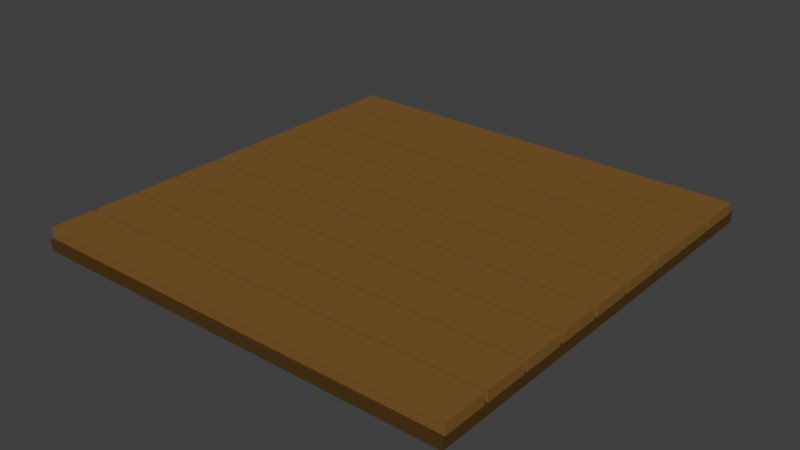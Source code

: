 # Source: Wood_Floor.blend  (saved by Blender 2.79.0; exported with 4.5.12 LTS)
import bpy
from mathutils import Matrix  # noqa: F401  (used for matrix-valued properties, if any)

bpy.ops.wm.read_factory_settings(use_empty=True)
scene = bpy.context.scene
scene.name = 'Scene'

# ---- collections
col_collection_1 = bpy.data.collections.new('Collection 1'); scene.collection.children.link(col_collection_1)

# ---- materials (node trees are filled in below, after node groups)
mat_base = bpy.data.materials.new('Base')
mat_base.alpha_threshold = 0.0
mat_base.use_transparent_shadow = False
mat_base.diffuse_color = (0.07324, 0.03678, 0.009701, 1.0)
mat_base.roughness = 0.5
mat_base.line_color = (0.0, 0.0, 0.0, 1.0)
mat_planks = bpy.data.materials.new('Planks')
mat_planks.alpha_threshold = 0.0
mat_planks.use_transparent_shadow = False
mat_planks.diffuse_color = (0.2019, 0.1019, 0.02214, 1.0)
mat_planks.roughness = 0.5

# ---- material node trees

# ---- world
world_world = bpy.data.worlds.new('World'); scene.world = world_world
world_world.color = (0.05088, 0.05088, 0.05088)
world_world.use_sun_shadow = False
world_world.sun_shadow_jitter_overblur = 0.0
world_world.cycles.sampling_method = 'MANUAL'

# ---- meshes
me_cube_000 = bpy.data.meshes.new('Cube.000')
me_cube_000.from_pydata([(-2.0, -2.0, -0.15), (-2.0, -2.0, -0.05), (-2.0, 2.0, -0.15), (-2.0, 2.0, -0.05), (2.0, -2.0, -0.15), (2.0, -2.0, -0.05), (2.0, 2.0, -0.15), (2.0, 2.0, -0.05)], [], [(0, 1, 3, 2), (2, 3, 7, 6), (6, 7, 5, 4), (4, 5, 1, 0), (2, 6, 4, 0), (7, 3, 1, 5)])
_uv = me_cube_000.uv_layers.new(name='UVMap')
_uv.uv.foreach_set('vector', [0.749, 0.126, 0.626, 0.126, 0.626, 0.624, 0.749, 0.624, 0.999, 0.749, 0.999, 0.626, 0.501, 0.626, 0.501, 0.749, 0.624, 0.126, 0.501, 0.126, 0.501, 0.624, 0.624, 0.624, 0.999, 0.124, 0.999, 0.001001, 0.501, 0.001001, 0.501, 0.124, 0.499, 0.001001, 0.001001, 0.001001, 0.001001, 0.499, 0.499, 0.499, 0.499, 0.501, 0.001001, 0.501, 0.001001, 0.999, 0.499, 0.999])
me_cube_000.materials.append(mat_base)
me_cube_000.use_remesh_preserve_volume = False
me_cube_000.use_remesh_preserve_attributes = False
me_cube_000.use_mirror_vertex_groups = False
me_cube_000.update()
me_cube_003 = bpy.data.meshes.new('Cube.003')
me_cube_003.from_pydata([(-2.0, 1.546, -0.05), (-2.0, 1.546, 0.05), (-2.0, 1.946, -0.05), (-2.0, 1.946, 0.05), (2.0, 1.546, -0.05), (2.0, 1.546, 0.05), (2.0, 1.946, -0.05), (2.0, 1.946, 0.05), (-2.0, 1.106, -0.05), (-2.0, 1.106, 0.05), (-2.0, 1.506, -0.05), (-2.0, 1.506, 0.05), (2.0, 1.106, -0.05), (2.0, 1.106, 0.05), (2.0, 1.506, -0.05), (2.0, 1.506, 0.05), (-2.0, 0.666, -0.05), (-2.0, 0.666, 0.05), (-2.0, 1.066, -0.05), (-2.0, 1.066, 0.05), (2.0, 0.666, -0.05), (2.0, 0.666, 0.05), (2.0, 1.066, -0.05), (2.0, 1.066, 0.05), (-2.0, 0.226, -0.05), (-2.0, 0.226, 0.05), (-2.0, 0.626, -0.05), (-2.0, 0.626, 0.05), (2.0, 0.226, -0.05), (2.0, 0.226, 0.05), (2.0, 0.626, -0.05), (2.0, 0.626, 0.05), (-2.0, -0.214, -0.05), (-2.0, -0.214, 0.05), (-2.0, 0.186, -0.05), (-2.0, 0.186, 0.05), (2.0, -0.214, -0.05), (2.0, -0.214, 0.05), (2.0, 0.186, -0.05), (2.0, 0.186, 0.05), (-2.0, -0.654, -0.05), (-2.0, -0.654, 0.05), (-2.0, -0.254, -0.05), (-2.0, -0.254, 0.05), (2.0, -0.654, -0.05), (2.0, -0.654, 0.05), (2.0, -0.254, -0.05), (2.0, -0.254, 0.05), (-2.0, -1.094, -0.05), (-2.0, -1.094, 0.05), (-2.0, -0.694, -0.05), (-2.0, -0.694, 0.05), (2.0, -1.094, -0.05), (2.0, -1.094, 0.05), (2.0, -0.694, -0.05), (2.0, -0.694, 0.05), (-2.0, -1.534, -0.05), (-2.0, -1.534, 0.05), (-2.0, -1.134, -0.05), (-2.0, -1.134, 0.05), (2.0, -1.534, -0.05), (2.0, -1.534, 0.05), (2.0, -1.134, -0.05), (2.0, -1.134, 0.05), (-2.0, -1.974, -0.05), (-2.0, -1.974, 0.05), (-2.0, -1.574, -0.05), (-2.0, -1.574, 0.05), (2.0, -1.974, -0.05), (2.0, -1.974, 0.05), (2.0, -1.574, -0.05), (2.0, -1.574, 0.05)], [], [(0, 1, 3, 2), (2, 3, 7, 6), (6, 7, 5, 4), (4, 5, 1, 0), (2, 6, 4, 0), (7, 3, 1, 5), (8, 9, 11, 10), (10, 11, 15, 14), (14, 15, 13, 12), (12, 13, 9, 8), (10, 14, 12, 8), (15, 11, 9, 13), (16, 17, 19, 18), (18, 19, 23, 22), (22, 23, 21, 20), (20, 21, 17, 16), (18, 22, 20, 16), (23, 19, 17, 21), (24, 25, 27, 26), (26, 27, 31, 30), (30, 31, 29, 28), (28, 29, 25, 24), (26, 30, 28, 24), (31, 27, 25, 29), (32, 33, 35, 34), (34, 35, 39, 38), (38, 39, 37, 36), (36, 37, 33, 32), (34, 38, 36, 32), (39, 35, 33, 37), (40, 41, 43, 42), (42, 43, 47, 46), (46, 47, 45, 44), (44, 45, 41, 40), (42, 46, 44, 40), (47, 43, 41, 45), (48, 49, 51, 50), (50, 51, 55, 54), (54, 55, 53, 52), (52, 53, 49, 48), (50, 54, 52, 48), (55, 51, 49, 53), (56, 57, 59, 58), (58, 59, 63, 62), (62, 63, 61, 60), (60, 61, 57, 56), (58, 62, 60, 56), (63, 59, 57, 61), (64, 65, 67, 66), (66, 67, 71, 70), (70, 71, 69, 68), (68, 69, 65, 64), (66, 70, 68, 64), (71, 67, 65, 69)])
_uv = me_cube_003.uv_layers.new(name='UVMap')
_uv.uv.foreach_set('vector', [0.6913, 0.9241, 0.6164, 0.9241, 0.6164, 0.999, 0.6913, 0.999, 0.07592, 0.07792, 0.001001, 0.07792, 0.001001, 0.3836, 0.07592, 0.3836, 0.999, 0.6164, 0.9241, 0.6164, 0.9241, 0.6913, 0.999, 0.6913, 0.3067, 0.4605, 0.3067, 0.3856, 0.001001, 0.3856, 0.001001, 0.4605, 0.1528, 0.3836, 0.1528, 0.07792, 0.07792, 0.07792, 0.07792, 0.3836, 0.1548, 0.3836, 0.4605, 0.3836, 0.4605, 0.3087, 0.1548, 0.3087, 0.999, 0.5395, 0.9241, 0.5395, 0.9241, 0.6144, 0.999, 0.6144, 0.4605, 0.001001, 0.3856, 0.001001, 0.3856, 0.3067, 0.4605, 0.3067, 0.999, 0.3856, 0.9241, 0.3856, 0.9241, 0.4605, 0.999, 0.4605, 0.3067, 0.6144, 0.3067, 0.5395, 0.001001, 0.5395, 0.001001, 0.6144, 0.6144, 0.3067, 0.6144, 0.001001, 0.5395, 0.001001, 0.5395, 0.3067, 0.3087, 0.4605, 0.6144, 0.4605, 0.6144, 0.3856, 0.3087, 0.3856, 0.999, 0.2318, 0.9241, 0.2318, 0.9241, 0.3067, 0.999, 0.3067, 0.6913, 0.001001, 0.6164, 0.001001, 0.6164, 0.3067, 0.6913, 0.3067, 0.999, 0.1548, 0.9241, 0.1548, 0.9241, 0.2298, 0.999, 0.2298, 0.6144, 0.6144, 0.6144, 0.5395, 0.3087, 0.5395, 0.3087, 0.6144, 0.7682, 0.3067, 0.7682, 0.001001, 0.6933, 0.001001, 0.6933, 0.3067, 0.001001, 0.6913, 0.3067, 0.6913, 0.3067, 0.6164, 0.001001, 0.6164, 0.999, 0.07792, 0.9241, 0.07792, 0.9241, 0.1528, 0.999, 0.1528, 0.7682, 0.3087, 0.6933, 0.3087, 0.6933, 0.6144, 0.7682, 0.6144, 0.6144, 0.3087, 0.5395, 0.3087, 0.5395, 0.3836, 0.6144, 0.3836, 0.3067, 0.7682, 0.3067, 0.6933, 0.001001, 0.6933, 0.001001, 0.7682, 0.8452, 0.6144, 0.8452, 0.3087, 0.7702, 0.3087, 0.7702, 0.6144, 0.3087, 0.7682, 0.6144, 0.7682, 0.6144, 0.6933, 0.3087, 0.6933, 0.3067, 0.2318, 0.2318, 0.2318, 0.2318, 0.3067, 0.3067, 0.3067, 0.9221, 0.001001, 0.8472, 0.001001, 0.8472, 0.3067, 0.9221, 0.3067, 0.3067, 0.1548, 0.2318, 0.1548, 0.2318, 0.2298, 0.3067, 0.2298, 0.3067, 0.07592, 0.3067, 0.001001, 0.001001, 0.001001, 0.001001, 0.07592, 0.6913, 0.9221, 0.6913, 0.6164, 0.6164, 0.6164, 0.6164, 0.9221, 0.001001, 0.9221, 0.3067, 0.9221, 0.3067, 0.8472, 0.001001, 0.8472, 0.2298, 0.2318, 0.1548, 0.2318, 0.1548, 0.3067, 0.2298, 0.3067, 0.7682, 0.6164, 0.6933, 0.6164, 0.6933, 0.9221, 0.7682, 0.9221, 0.2298, 0.1548, 0.1548, 0.1548, 0.1548, 0.2298, 0.2298, 0.2298, 0.3067, 0.999, 0.3067, 0.9241, 0.001001, 0.9241, 0.001001, 0.999, 0.9221, 0.9221, 0.9221, 0.6164, 0.8472, 0.6164, 0.8472, 0.9221, 0.3087, 0.999, 0.6144, 0.999, 0.6144, 0.9241, 0.3087, 0.9241, 0.2298, 0.07792, 0.1548, 0.07792, 0.1548, 0.1528, 0.2298, 0.1528, 0.8452, 0.6164, 0.7702, 0.6164, 0.7702, 0.9221, 0.8452, 0.9221, 0.3067, 0.07792, 0.2318, 0.07792, 0.2318, 0.1528, 0.3067, 0.1528, 0.6144, 0.9221, 0.6144, 0.8472, 0.3087, 0.8472, 0.3087, 0.9221, 0.9221, 0.6144, 0.9221, 0.3087, 0.8472, 0.3087, 0.8472, 0.6144, 0.001001, 0.8452, 0.3067, 0.8452, 0.3067, 0.7702, 0.001001, 0.7702, 0.5375, 0.3087, 0.4625, 0.3087, 0.4625, 0.3836, 0.5375, 0.3836, 0.8452, 0.001001, 0.7702, 0.001001, 0.7702, 0.3067, 0.8452, 0.3067, 0.999, 0.001001, 0.9241, 0.001001, 0.9241, 0.07592, 0.999, 0.07592, 0.6144, 0.6913, 0.6144, 0.6164, 0.3087, 0.6164, 0.3087, 0.6913, 0.6913, 0.6144, 0.6913, 0.3087, 0.6164, 0.3087, 0.6164, 0.6144, 0.3087, 0.5375, 0.6144, 0.5375, 0.6144, 0.4625, 0.3087, 0.4625, 0.999, 0.3087, 0.9241, 0.3087, 0.9241, 0.3836, 0.999, 0.3836, 0.5375, 0.001001, 0.4625, 0.001001, 0.4625, 0.3067, 0.5375, 0.3067, 0.999, 0.4625, 0.9241, 0.4625, 0.9241, 0.5375, 0.999, 0.5375, 0.3067, 0.5375, 0.3067, 0.4625, 0.001001, 0.4625, 0.001001, 0.5375, 0.3836, 0.3067, 0.3836, 0.001001, 0.3087, 0.001001, 0.3087, 0.3067, 0.3087, 0.8452, 0.6144, 0.8452, 0.6144, 0.7702, 0.3087, 0.7702])
me_cube_003.materials.append(mat_planks)
me_cube_003.use_remesh_preserve_volume = False
me_cube_003.use_remesh_preserve_attributes = False
me_cube_003.use_mirror_vertex_groups = False
me_cube_003.update()

# ---- objects
ob_base = bpy.data.objects.new('Base', me_cube_000)
ob_planks = bpy.data.objects.new('Planks', me_cube_003)

# ---- transforms, parenting, visibility, modifiers, constraints
ob_base.location = (0.0, 0.0, 0.0)
ob_base.lineart.crease_threshold = 0.0
ob_planks.location = (0.0, 0.0, 0.0)
ob_planks.lineart.crease_threshold = 0.0

# ---- collection membership
col_collection_1.objects.link(ob_base)
col_collection_1.objects.link(ob_planks)

# ---- scene / render settings (as saved in the file)
scene.frame_start = 1; scene.frame_end = 250; scene.frame_set(1)
scene.render.engine = 'BLENDER_EEVEE_NEXT'
scene.render.resolution_percentage = 50
scene.render.dither_intensity = 0.0
scene.cycles.use_denoising = False
scene.cycles.samples = 128
scene.cycles.sampling_pattern = 'TABULATED_SOBOL'
scene.cycles.use_adaptive_sampling = False
scene.cycles.use_light_tree = False
scene.cycles.blur_glossy = 0.0
scene.cycles.sample_clamp_indirect = 0.0
scene.view_settings.view_transform = 'Standard'
bpy.context.view_layer.update()

# ---- added for rendering (the .blend has no active camera and no usable light): camera, sun
cam_auto = bpy.data.cameras.new('AutoCamera')
cam_auto.lens = 50.0
cam_auto.sensor_width = 36.0
cam_auto.clip_end = 1000.0
ob_auto_camera = bpy.data.objects.new('AutoCamera', cam_auto)
scene.collection.objects.link(ob_auto_camera)
ob_auto_camera.location = (5.23713, -6.28456, 4.1397)
ob_auto_camera.rotation_euler = (1.09748, -7.21219e-08, 0.694738)
scene.camera = ob_auto_camera
light_auto_sun = bpy.data.lights.new('AutoSun', 'SUN')
light_auto_sun.energy = 3.0
light_auto_sun.angle = 0.0523599
ob_auto_sun = bpy.data.objects.new('AutoSun', light_auto_sun)
scene.collection.objects.link(ob_auto_sun)
ob_auto_sun.rotation_euler = (0.872665, 0.174533, 0.523599)
bpy.context.view_layer.update()

